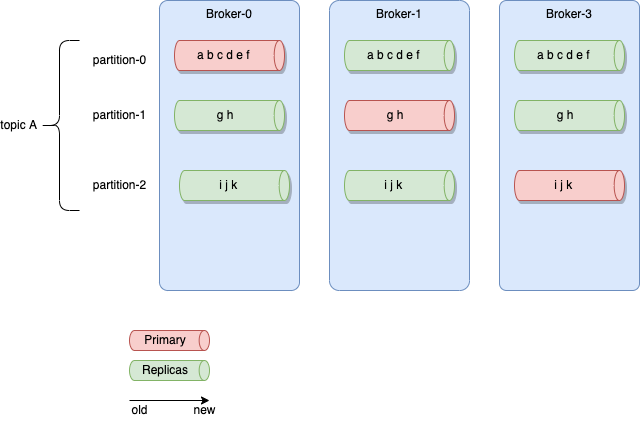

The diagram above was exported from draw.io. Its source (the exported page's mxGraphModel, read from the mxfile embedded in the PNG):
<mxGraphModel dx="525" dy="314" grid="1" gridSize="10" guides="1" tooltips="1" connect="1" arrows="1" fold="1" page="1" pageScale="1" pageWidth="850" pageHeight="1100" math="0" shadow="0">
  <root>
    <mxCell id="0" />
    <mxCell id="1" parent="0" />
    <mxCell id="2" value="Broker-0" style="rounded=1;whiteSpace=wrap;html=1;verticalAlign=top;fillColor=#dae8fc;strokeColor=#6c8ebf;arcSize=6;" parent="1" vertex="1">
      <mxGeometry x="180" y="60" width="140" height="290" as="geometry" />
    </mxCell>
    <mxCell id="3" value="Broker-1" style="rounded=1;whiteSpace=wrap;html=1;verticalAlign=top;fillColor=#dae8fc;strokeColor=#6c8ebf;arcSize=7;" parent="1" vertex="1">
      <mxGeometry x="350" y="60" width="140" height="290" as="geometry" />
    </mxCell>
    <mxCell id="4" value="Broker-3" style="rounded=1;whiteSpace=wrap;html=1;verticalAlign=top;fillColor=#dae8fc;strokeColor=#6c8ebf;arcSize=5;" parent="1" vertex="1">
      <mxGeometry x="520" y="60" width="140" height="290" as="geometry" />
    </mxCell>
    <mxCell id="5" value="a b c d e f&amp;nbsp;" style="shape=cylinder3;whiteSpace=wrap;html=1;boundedLbl=1;backgroundOutline=1;size=5.165374755859375;shadow=1;rotation=90;horizontal=0;fillColor=#f8cecc;strokeColor=#b85450;" parent="1" vertex="1">
      <mxGeometry x="235" y="60" width="30" height="110" as="geometry" />
    </mxCell>
    <mxCell id="6" value="g h" style="shape=cylinder3;whiteSpace=wrap;html=1;boundedLbl=1;backgroundOutline=1;size=5.165374755859375;shadow=1;rotation=90;horizontal=0;fillColor=#f8cecc;strokeColor=#b85450;" parent="1" vertex="1">
      <mxGeometry x="405" y="120" width="30" height="110" as="geometry" />
    </mxCell>
    <mxCell id="7" value="a b c d e f&amp;nbsp;" style="shape=cylinder3;whiteSpace=wrap;html=1;boundedLbl=1;backgroundOutline=1;size=5.165374755859375;shadow=1;rotation=90;horizontal=0;fillColor=#d5e8d4;strokeColor=#82b366;" parent="1" vertex="1">
      <mxGeometry x="405" y="60" width="30" height="110" as="geometry" />
    </mxCell>
    <mxCell id="8" value="a b c d e f&amp;nbsp;" style="shape=cylinder3;whiteSpace=wrap;html=1;boundedLbl=1;backgroundOutline=1;size=5.165374755859375;shadow=1;rotation=90;horizontal=0;fillColor=#d5e8d4;strokeColor=#82b366;" parent="1" vertex="1">
      <mxGeometry x="575" y="60" width="30" height="110" as="geometry" />
    </mxCell>
    <mxCell id="9" value="Primary" style="shape=cylinder3;whiteSpace=wrap;html=1;boundedLbl=1;backgroundOutline=1;size=5.165374755859375;shadow=0;rotation=90;horizontal=0;fillColor=#f8cecc;strokeColor=#b85450;" parent="1" vertex="1">
      <mxGeometry x="180" y="360" width="20" height="80" as="geometry" />
    </mxCell>
    <mxCell id="10" value="" style="endArrow=classic;html=1;" parent="1" edge="1">
      <mxGeometry width="50" height="50" relative="1" as="geometry">
        <mxPoint x="150" y="460" as="sourcePoint" />
        <mxPoint x="230" y="460" as="targetPoint" />
      </mxGeometry>
    </mxCell>
    <mxCell id="11" value="old" style="text;html=1;align=center;verticalAlign=middle;resizable=0;points=[];autosize=1;strokeColor=none;fillColor=none;" parent="1" vertex="1">
      <mxGeometry x="140" y="455" width="40" height="30" as="geometry" />
    </mxCell>
    <mxCell id="12" value="new" style="text;html=1;align=center;verticalAlign=middle;resizable=0;points=[];autosize=1;strokeColor=none;fillColor=none;shadow=0;" parent="1" vertex="1">
      <mxGeometry x="200" y="455" width="50" height="30" as="geometry" />
    </mxCell>
    <mxCell id="13" value="Replicas" style="shape=cylinder3;whiteSpace=wrap;html=1;boundedLbl=1;backgroundOutline=1;size=5.165374755859375;shadow=0;rotation=90;horizontal=0;fillColor=#d5e8d4;strokeColor=#82b366;" parent="1" vertex="1">
      <mxGeometry x="180" y="390" width="20" height="80" as="geometry" />
    </mxCell>
    <mxCell id="14" value="g h" style="shape=cylinder3;whiteSpace=wrap;html=1;boundedLbl=1;backgroundOutline=1;size=5.165374755859375;shadow=1;rotation=90;horizontal=0;fillColor=#d5e8d4;strokeColor=#82b366;" parent="1" vertex="1">
      <mxGeometry x="235" y="120" width="30" height="110" as="geometry" />
    </mxCell>
    <mxCell id="15" value="g h" style="shape=cylinder3;whiteSpace=wrap;html=1;boundedLbl=1;backgroundOutline=1;size=5.165374755859375;shadow=1;rotation=90;horizontal=0;fillColor=#d5e8d4;strokeColor=#82b366;" parent="1" vertex="1">
      <mxGeometry x="575" y="120" width="30" height="110" as="geometry" />
    </mxCell>
    <mxCell id="16" value="i j k&amp;nbsp;" style="shape=cylinder3;whiteSpace=wrap;html=1;boundedLbl=1;backgroundOutline=1;size=5.165374755859375;shadow=1;rotation=90;horizontal=0;fillColor=#f8cecc;strokeColor=#b85450;" parent="1" vertex="1">
      <mxGeometry x="575" y="190" width="30" height="110" as="geometry" />
    </mxCell>
    <mxCell id="17" value="i j k&amp;nbsp;" style="shape=cylinder3;whiteSpace=wrap;html=1;boundedLbl=1;backgroundOutline=1;size=5.165374755859375;shadow=1;rotation=90;horizontal=0;fillColor=#d5e8d4;strokeColor=#82b366;" parent="1" vertex="1">
      <mxGeometry x="405" y="190" width="30" height="110" as="geometry" />
    </mxCell>
    <mxCell id="18" value="i j k&amp;nbsp;" style="shape=cylinder3;whiteSpace=wrap;html=1;boundedLbl=1;backgroundOutline=1;size=5.165374755859375;shadow=1;rotation=90;horizontal=0;fillColor=#d5e8d4;strokeColor=#82b366;" parent="1" vertex="1">
      <mxGeometry x="240" y="190" width="30" height="110" as="geometry" />
    </mxCell>
    <mxCell id="19" value="topic A" style="shape=curlyBracket;whiteSpace=wrap;html=1;rounded=1;labelPosition=left;verticalLabelPosition=middle;align=right;verticalAlign=middle;shadow=0;spacingLeft=3;" parent="1" vertex="1">
      <mxGeometry x="60" y="100" width="40" height="170" as="geometry" />
    </mxCell>
    <mxCell id="21" value="partition-0" style="text;html=1;align=center;verticalAlign=middle;resizable=0;points=[];autosize=1;strokeColor=none;fillColor=none;" parent="1" vertex="1">
      <mxGeometry x="100" y="105" width="80" height="30" as="geometry" />
    </mxCell>
    <mxCell id="22" value="partition-1" style="text;html=1;align=center;verticalAlign=middle;resizable=0;points=[];autosize=1;strokeColor=none;fillColor=none;" parent="1" vertex="1">
      <mxGeometry x="100" y="160" width="80" height="30" as="geometry" />
    </mxCell>
    <mxCell id="23" value="partition-2" style="text;html=1;align=center;verticalAlign=middle;resizable=0;points=[];autosize=1;strokeColor=none;fillColor=none;" parent="1" vertex="1">
      <mxGeometry x="100" y="230" width="80" height="30" as="geometry" />
    </mxCell>
  </root>
</mxGraphModel>